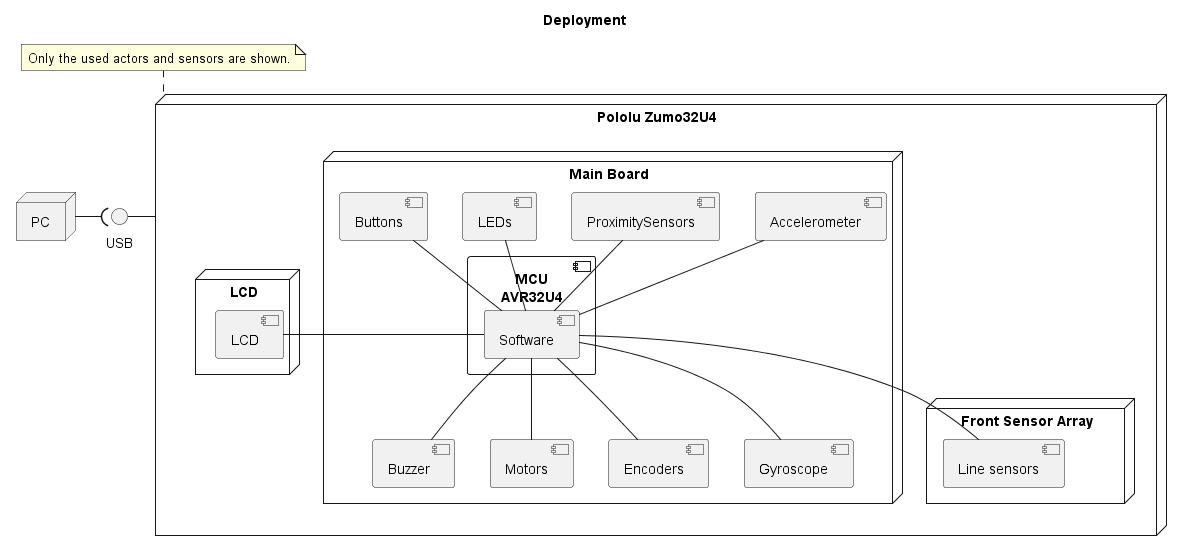

The diagram above was rendered by PlantUML. Its source (embedded in the PNG):
@startuml

title Deployment

node "PC" as pc

node "Pololu Zumo32U4" as zumo32u4 {

    node "Main Board" as mainBoard {

        component "MCU\nAVR32U4" as mcu {
            component "Software" as software
        }

        component "Buttons" as buttons
        
        component "Buzzer" as buzzer
        component "Motors" as motors
        component "Encoders" as encoders
        component "LEDs" as leds
        component "ProximitySensors" as proximitySensors
        component "Accelerometer" as accelerometer
        component "Gyroscope" as gyroscope 

        software -u- buttons
        software -u- leds
        software -u- proximitySensors
        software -u- accelerometer
        software -- buzzer
        software -- motors
        software -- encoders
        software -- gyroscope
    }

    node "Front Sensor Array" {
        component "Line sensors" as lineSensors
    }

    node "LCD" {
        component "LCD" as lcd
    }

    software - lcd
    software -- lineSensors    
}

interface "USB" as usb

zumo32u4 -l- usb
usb )-l- pc

note top of zumo32u4
    Only the used actors and sensors are shown.
end note

@enduml